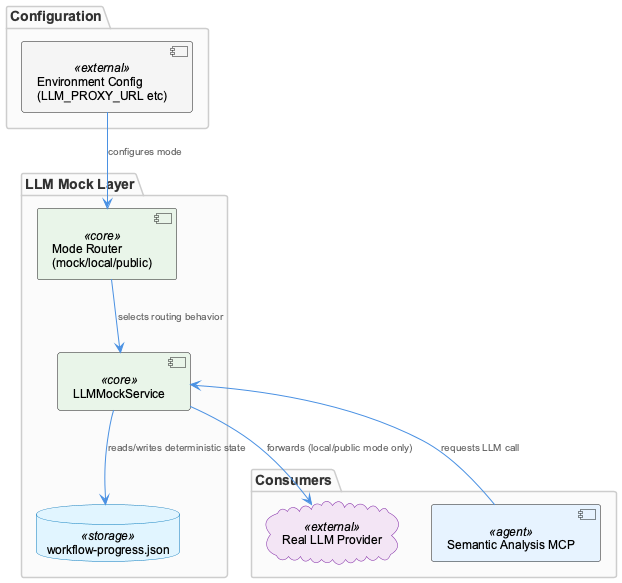

The diagram above was rendered by PlantUML. Its source (embedded in the PNG):
@startuml
!include /Users/Q284340/Agentic/coding/docs/puml/_standard-style.puml

package "Configuration" {
  component "Environment Config\n(LLM_PROXY_URL etc)" as envcfg <<external>>
}

package "LLM Mock Layer" {
  component "LLMMockService" as mockservice <<core>>
  component "Mode Router\n(mock/local/public)" as router <<core>>
  database "workflow-progress.json" as progressfile <<storage>>
}

package "Consumers" {
  component "Semantic Analysis MCP" as mcp <<agent>>
  cloud "Real LLM Provider" as realllm <<external>>
}

envcfg --> router : configures mode
router --> mockservice : selects routing behavior
mockservice --> progressfile : reads/writes deterministic state
mcp --> mockservice : requests LLM call
mockservice --> realllm : forwards (local/public mode only)

@enduml